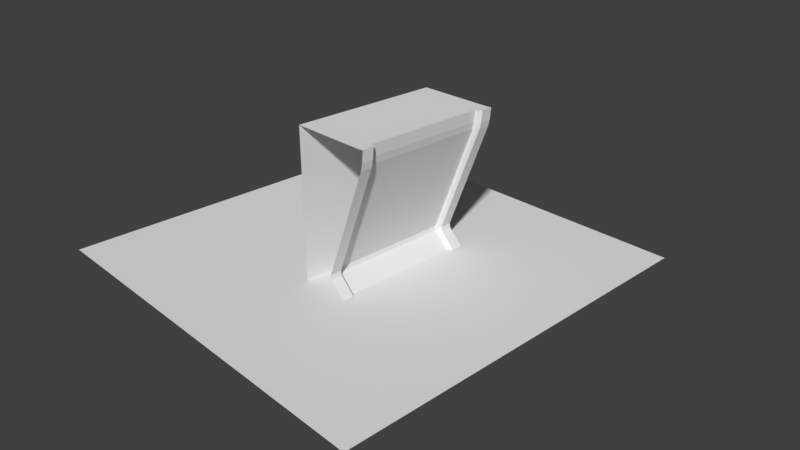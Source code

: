 # Source: metal_wall.blend  (saved by Blender 2.79.0; exported with 4.5.12 LTS)
import bpy
from mathutils import Matrix  # noqa: F401  (used for matrix-valued properties, if any)

bpy.ops.wm.read_factory_settings(use_empty=True)
scene = bpy.context.scene
scene.name = 'Scene'

# ---- collections
col_collection_1 = bpy.data.collections.new('Collection 1'); scene.collection.children.link(col_collection_1)

# ---- materials (node trees are filled in below, after node groups)
mat_final = bpy.data.materials.new('final')
mat_final.alpha_threshold = 0.0
mat_final.use_transparent_shadow = False
mat_final.roughness = 0.5
mat_final.specular_intensity = 0.0
mat_metal = bpy.data.materials.new('Metal')
mat_metal.alpha_threshold = 0.0
mat_metal.use_transparent_shadow = False
mat_metal.roughness = 0.5
mat_metal.specular_intensity = 0.1146
mat_black = bpy.data.materials.new('Black')
mat_black.alpha_threshold = 0.0
mat_black.use_transparent_shadow = False
mat_black.diffuse_color = (0.0, 0.0, 0.0, 1.0)
mat_black.roughness = 0.5
mat_black.specular_intensity = 0.0
mat_vent = bpy.data.materials.new('Vent')
mat_vent.alpha_threshold = 0.0
mat_vent.use_transparent_shadow = False
mat_vent.roughness = 0.5
mat_vent.specular_intensity = 0.0
mat_sides = bpy.data.materials.new('Sides')
mat_sides.alpha_threshold = 0.0
mat_sides.use_transparent_shadow = False
mat_sides.diffuse_color = (0.2462, 0.07814, 0.01924, 1.0)
mat_sides.roughness = 0.5
mat_sides.specular_intensity = 0.0

# ---- material node trees

# ---- world
world_world = bpy.data.worlds.new('World'); scene.world = world_world
world_world.color = (0.05088, 0.05088, 0.05088)
world_world.use_sun_shadow = False
world_world.sun_shadow_jitter_overblur = 0.0
world_world.cycles.sampling_method = 'MANUAL'
world_world.light_settings.ao_factor = 0.5

# ---- cameras
cam_camera = bpy.data.cameras.new('Camera')
cam_camera.clip_end = 100.0
cam_camera.lens = 35.0
cam_camera.sensor_width = 32.0
cam_camera.sensor_height = 18.0
cam_camera.ortho_scale = 7.314
cam_camera.dof.focus_distance = 0.0
cam_camera.dof.aperture_fstop = 128.0

# ---- meshes
me_cube_002 = bpy.data.meshes.new('Cube.002')
me_cube_002.from_pydata([(0.0, 0.0, 0.0), (0.0, 0.0, 2.0), (0.0, 2.0, 0.0), (0.0, 2.0, 2.0), (1.0, 2.0, 2.0), (1.0, 0.0, 2.0), (1.0, 0.1818, 2.0), (1.0, 0.3636, 2.0), (1.0, 0.5455, 2.0), (1.0, 0.7273, 2.0), (1.0, 0.9091, 2.0), (1.0, 1.091, 2.0), (1.0, 1.273, 2.0), (1.0, 1.455, 2.0), (1.0, 1.636, 2.0), (1.0, 1.818, 2.0), (0.9871, 0.1818, 1.848), (0.6056, 0.1818, 0.0), (0.3993, 0.1818, 0.2063), (0.9654, 0.1818, 1.754), (0.3873, 0.1818, 0.2633), (0.6056, 1.818, 0.0), (0.3993, 1.818, 0.2063), (0.3873, 1.818, 0.2633), (0.9654, 1.818, 1.754), (0.9871, 1.818, 1.848), (0.6815, 2.0, 0.004001), (1.076, 2.0, 2.004), (0.4632, 0.0, 0.2673), (0.4752, 0.0, 0.2103), (0.4752, 2.0, 0.2103), (0.4632, 2.0, 0.2673), (0.6815, 0.0, 0.004001), (1.063, 0.0, 1.852), (1.041, 0.0, 1.758), (1.041, 2.0, 1.758), (1.063, 2.0, 1.852), (1.076, 0.0, 2.004), (0.4317, 0.1818, 0.2656), (0.4632, 0.1518, 0.2673), (1.063, 0.1518, 1.852), (1.031, 0.1818, 1.85), (1.076, 0.1518, 2.004), (1.044, 0.1818, 2.002), (0.65, 0.1818, 0.002341), (0.6815, 0.1518, 0.004001), (0.4752, 0.1518, 0.2103), (0.4437, 0.1818, 0.2086), (1.041, 0.1518, 1.758), (1.01, 0.1818, 1.756), (0.6815, 1.848, 0.004001), (0.6475, 1.818, 0.002212), (1.042, 1.818, 2.002), (1.076, 1.848, 2.004), (0.4752, 1.848, 0.2103), (0.4412, 1.818, 0.2085), (1.007, 1.818, 1.756), (1.041, 1.848, 1.758), (0.4632, 1.848, 0.2673), (0.4292, 1.818, 0.2655), (1.029, 1.818, 1.85), (1.063, 1.848, 1.852)], [], [(0, 1, 3, 2), (16, 6, 43, 41), (5, 6, 7, 8, 9, 10, 11, 12, 13, 14, 15, 4, 3, 1), (58, 54, 30, 31), (20, 18, 22, 23), (34, 48, 40, 33), (16, 19, 24, 25), (39, 48, 34, 28), (25, 15, 14, 13, 12, 11, 10, 9, 8, 7, 6, 16), (21, 22, 18, 17), (45, 46, 29, 32), (36, 27, 53, 61), (23, 24, 19, 20), (15, 25, 60, 52), (18, 20, 38, 47), (22, 21, 51, 55), (6, 5, 37, 42, 43), (24, 23, 59, 56), (19, 16, 41, 49), (17, 18, 47, 44), (40, 42, 37, 33), (25, 24, 56, 60), (23, 22, 55, 59), (4, 15, 52, 53, 27), (29, 46, 39, 28), (35, 57, 58, 31), (61, 57, 35, 36), (39, 46, 47, 38), (42, 40, 41, 43), (46, 45, 44, 47), (40, 48, 49, 41), (48, 39, 38, 49), (20, 19, 49, 38), (52, 60, 61, 53), (55, 51, 50, 54), (60, 56, 57, 61), (59, 55, 54, 58), (56, 59, 58, 57), (30, 54, 50, 26)])
_uv = me_cube_002.uv_layers.new(name='Output')
_uv.uv.foreach_set('vector', [0.3084, 0.9764, 0.04716, 0.9764, 0.04716, 0.7151, 0.3084, 0.7151, 0.6755, 0.06809, 0.6693, 0.01669, 0.6839, 0.01287, 0.6901, 0.06427, 0.3262, 0.9764, 0.3262, 0.9527, 0.3262, 0.9289, 0.3262, 0.9052, 0.3262, 0.8814, 0.3262, 0.8577, 0.3262, 0.8339, 0.3262, 0.8102, 0.3262, 0.7864, 0.3262, 0.7626, 0.3262, 0.7389, 0.3262, 0.7151, 0.4567, 0.7151, 0.4567, 0.9764, 0.9384, 0.0803, 0.9384, 0.06241, 0.9898, 0.06241, 0.9898, 0.0803, 0.01017, 0.0803, 0.01017, 0.06241, 0.5647, 0.06241, 0.5647, 0.0803, 0.8564, 0.6166, 0.9079, 0.6166, 0.9079, 0.6493, 0.8564, 0.6493, 0.01017, 0.6493, 0.01017, 0.6166, 0.5647, 0.6166, 0.5647, 0.6493, 0.9079, 0.0803, 0.9079, 0.6166, 0.8564, 0.6166, 0.8564, 0.0803, 0.5647, 0.6493, 0.5647, 0.7005, 0.5031, 0.7005, 0.4414, 0.7005, 0.3798, 0.7005, 0.3182, 0.7005, 0.2566, 0.7005, 0.195, 0.7005, 0.1334, 0.7005, 0.07178, 0.7005, 0.01017, 0.7005, 0.01017, 0.6493, 0.5647, 0.01017, 0.5647, 0.06241, 0.01017, 0.06241, 0.01017, 0.01017, 0.9079, 0.01017, 0.9079, 0.06241, 0.8564, 0.06241, 0.8564, 0.01017, 0.9898, 0.6493, 0.9898, 0.7005, 0.9384, 0.7005, 0.9384, 0.6493, 0.5647, 0.0803, 0.5647, 0.6166, 0.01017, 0.6166, 0.01017, 0.0803, 0.8051, 0.7009, 0.8112, 0.6495, 0.825, 0.6531, 0.8188, 0.7045, 0.5929, 0.6531, 0.585, 0.635, 0.5996, 0.6312, 0.6075, 0.6493, 0.7286, 0.06449, 0.8112, 0.01017, 0.825, 0.01377, 0.7424, 0.0681, 0.3262, 0.9527, 0.3262, 0.9764, 0.3163, 0.9764, 0.3163, 0.9566, 0.3204, 0.9527, 0.8104, 0.6168, 0.7207, 0.08258, 0.7345, 0.08619, 0.8242, 0.6204, 0.6747, 0.1008, 0.6755, 0.06809, 0.6901, 0.06427, 0.6893, 0.09696, 0.6755, 0.7074, 0.5929, 0.6531, 0.6075, 0.6493, 0.6901, 0.7036, 0.9079, 0.6493, 0.9079, 0.7005, 0.8564, 0.7005, 0.8564, 0.6493, 0.8112, 0.6495, 0.8104, 0.6168, 0.8242, 0.6204, 0.825, 0.6531, 0.7207, 0.08258, 0.7286, 0.06449, 0.7424, 0.0681, 0.7345, 0.08619, 0.3262, 0.7151, 0.3262, 0.7389, 0.3207, 0.7389, 0.3163, 0.735, 0.3163, 0.7151, 0.8564, 0.06241, 0.9079, 0.06241, 0.9079, 0.0803, 0.8564, 0.0803, 0.9898, 0.6166, 0.9384, 0.6166, 0.9384, 0.0803, 0.9898, 0.0803, 0.9384, 0.6493, 0.9384, 0.6166, 0.9898, 0.6166, 0.9898, 0.6493, 0.6099, 0.6285, 0.6178, 0.6466, 0.6075, 0.6493, 0.5996, 0.6312, 0.6942, 0.01017, 0.7004, 0.06156, 0.6901, 0.06427, 0.6839, 0.01287, 0.6178, 0.6466, 0.7004, 0.7009, 0.6901, 0.7036, 0.6075, 0.6493, 0.7004, 0.06156, 0.6996, 0.09425, 0.6893, 0.09696, 0.6901, 0.06427, 0.9079, 0.6166, 0.9079, 0.0803, 0.9181, 0.07733, 0.9181, 0.6136, 0.585, 0.635, 0.6747, 0.1008, 0.6893, 0.09696, 0.5996, 0.6312, 0.8188, 0.7045, 0.825, 0.6531, 0.8361, 0.656, 0.83, 0.7074, 0.7424, 0.0681, 0.825, 0.01377, 0.8361, 0.01669, 0.7535, 0.07102, 0.825, 0.6531, 0.8242, 0.6204, 0.8353, 0.6233, 0.8361, 0.656, 0.7345, 0.08619, 0.7424, 0.0681, 0.7535, 0.07102, 0.7456, 0.08911, 0.8242, 0.6204, 0.7345, 0.08619, 0.7456, 0.08911, 0.8353, 0.6233, 0.9898, 0.06241, 0.9384, 0.06241, 0.9384, 0.01017, 0.9898, 0.01017])
me_cube_002.materials.append(mat_final)
me_cube_002.use_remesh_preserve_volume = False
me_cube_002.use_remesh_preserve_attributes = False
me_cube_002.use_mirror_vertex_groups = False
me_cube_002.update()
me_plane = bpy.data.meshes.new('Plane')
me_plane.from_pydata([(-1.0, -1.0, 0.0), (1.0, -1.0, 0.0), (-1.0, 1.0, 0.0), (1.0, 1.0, 0.0)], [], [(0, 1, 3, 2)])
me_plane.use_remesh_preserve_volume = False
me_plane.use_remesh_preserve_attributes = False
me_plane.use_mirror_vertex_groups = False
me_plane.update()
me_cube_001 = bpy.data.meshes.new('Cube.001')
me_cube_001.from_pydata([(0.0, -1.0, 0.0), (0.0, -1.0, 2.0), (0.0, 1.0, 0.0), (0.0, 1.0, 2.0), (1.0, 1.0, 2.0), (1.0, -1.0, 2.0), (1.0, -0.8182, 2.0), (1.0, -0.6364, 2.0), (1.0, -0.4545, 2.0), (1.0, -0.2727, 2.0), (1.0, -0.09091, 2.0), (1.0, 0.09091, 2.0), (1.0, 0.2727, 2.0), (1.0, 0.4545, 2.0), (1.0, 0.6364, 2.0), (1.0, 0.8182, 2.0), (0.9871, -0.8182, 1.848), (0.6056, -0.8182, 0.0), (0.3993, -0.8182, 0.2063), (0.9654, -0.8182, 1.754), (0.3873, -0.8182, 0.2633), (0.6056, 0.8182, 0.0), (0.3993, 0.8182, 0.2063), (0.3873, 0.8182, 0.2633), (0.9654, 0.8182, 1.754), (0.9871, 0.8182, 1.848), (0.6815, 1.0, 0.004001), (1.076, 1.0, 2.004), (0.4632, -1.0, 0.2673), (0.4752, -1.0, 0.2103), (0.4752, 1.0, 0.2103), (0.4632, 1.0, 0.2673), (0.6815, -1.0, 0.004001), (1.063, -1.0, 1.852), (1.041, -1.0, 1.758), (1.041, 1.0, 1.758), (1.063, 1.0, 1.852), (1.076, -1.0, 2.004), (0.4317, -0.8182, 0.2656), (0.4632, -0.8482, 0.2673), (1.063, -0.8482, 1.852), (1.031, -0.8182, 1.85), (1.076, -0.8482, 2.004), (1.044, -0.8182, 2.002), (0.65, -0.8182, 0.002341), (0.6815, -0.8482, 0.004001), (0.4752, -0.8482, 0.2103), (0.4437, -0.8182, 0.2086), (1.041, -0.8482, 1.758), (1.01, -0.8182, 1.756), (0.6815, 0.8482, 0.004001), (0.6475, 0.8182, 0.002212), (1.042, 0.8182, 2.002), (1.076, 0.8482, 2.004), (0.4752, 0.8482, 0.2103), (0.4412, 0.8182, 0.2085), (1.007, 0.8182, 1.756), (1.041, 0.8482, 1.758), (0.4632, 0.8482, 0.2673), (0.4292, 0.8182, 0.2655), (1.029, 0.8182, 1.85), (1.063, 0.8482, 1.852)], [], [(0, 1, 3, 2), (16, 6, 43, 41), (5, 6, 7, 8, 9, 10, 11, 12, 13, 14, 15, 4, 3, 1), (58, 54, 30, 31), (20, 18, 22, 23), (34, 48, 40, 33), (16, 19, 24, 25), (39, 48, 34, 28), (25, 15, 14, 13, 12, 11, 10, 9, 8, 7, 6, 16), (21, 22, 18, 17), (45, 46, 29, 32), (36, 27, 53, 61), (23, 24, 19, 20), (15, 25, 60, 52), (18, 20, 38, 47), (22, 21, 51, 55), (6, 5, 37, 42, 43), (24, 23, 59, 56), (19, 16, 41, 49), (17, 18, 47, 44), (40, 42, 37, 33), (25, 24, 56, 60), (23, 22, 55, 59), (4, 15, 52, 53, 27), (29, 46, 39, 28), (35, 57, 58, 31), (61, 57, 35, 36), (39, 46, 47, 38), (42, 40, 41, 43), (46, 45, 44, 47), (40, 48, 49, 41), (48, 39, 38, 49), (20, 19, 49, 38), (52, 60, 61, 53), (55, 51, 50, 54), (60, 56, 57, 61), (59, 55, 54, 58), (56, 59, 58, 57), (30, 54, 50, 26)])
me_cube_001.polygons.foreach_set('material_index', [1, 3, 1, 3, 2, 3, 2, 3, 2, 2, 3, 3, 0, 3, 3, 3, 1, 3, 3, 3, 3, 3, 3, 1, 3, 3, 3, 3, 3, 3, 3, 3, 3, 3, 3, 3, 3, 3, 3])
_uv = me_cube_001.uv_layers.new(name='UVMap')
_uv.uv.foreach_set('vector', [0.01764, 0.01094, 0.1734, 0.01094, 0.1734, 0.1609, 0.01764, 0.1609, 0.1974, 0.08308, 0.184, 0.009361, 0.2157, 0.003884, 0.2292, 0.0776, 0.1724, 0.06265, 0.1724, 0.0818, 0.1724, 0.1009, 0.1724, 0.1201, 0.1724, 0.1392, 0.1724, 0.1584, 0.1724, 0.1775, 0.1724, 0.1967, 0.1724, 0.2158, 0.1724, 0.235, 0.1724, 0.2541, 0.1724, 0.2733, 0.06301, 0.2733, 0.06301, 0.06265, 0.6378, 0.1008, 0.6378, 0.07509, 0.75, 0.07509, 0.75, 0.1008, 0.2049, 0.1366, 0.2049, 0.1091, 0.7867, 0.1091, 0.7867, 0.1366, 0.5034, 0.8698, 0.6156, 0.8698, 0.6156, 0.9167, 0.5034, 0.9167, 0.2049, 0.9016, 0.2049, 0.8563, 0.7867, 0.8563, 0.7867, 0.9016, 0.6156, 0.1008, 0.6156, 0.8698, 0.5034, 0.8698, 0.5034, 0.1008, 0.7867, 0.9016, 0.7867, 0.9751, 0.722, 0.9751, 0.6574, 0.9751, 0.5928, 0.9751, 0.5281, 0.9751, 0.4635, 0.9751, 0.3989, 0.9751, 0.3342, 0.9751, 0.2696, 0.9751, 0.2049, 0.9751, 0.2049, 0.9016, 0.7867, 0.009498, 0.7867, 0.1091, 0.2049, 0.1091, 0.2049, 0.009498, 0.6156, 0.0, 0.6156, 0.07509, 0.5034, 0.07509, 0.5034, 0.0, 0.75, 0.9167, 0.75, 0.9902, 0.6378, 0.9902, 0.6378, 0.9167, 0.7867, 0.1366, 0.7867, 0.8563, 0.2049, 0.8563, 0.2049, 0.1366, 0.4357, 0.9906, 0.4491, 0.9169, 0.4791, 0.9221, 0.4657, 0.9958, 0.01721, 0.9221, 0.0, 0.8961, 0.03179, 0.8907, 0.049, 0.9166, 0.2689, 0.07791, 0.4491, 0.0, 0.4791, 0.005175, 0.2989, 0.08309, 0.1724, 0.0818, 0.1724, 0.06265, 0.1724, 0.06265, 0.1724, 0.07864, 0.1724, 0.0818, 0.4474, 0.87, 0.2517, 0.1039, 0.2817, 0.109, 0.4774, 0.8752, 0.1957, 0.13, 0.1974, 0.08308, 0.2292, 0.0776, 0.2275, 0.1245, 0.1974, 1.0, 0.01721, 0.9221, 0.049, 0.9166, 0.2292, 0.9945, 0.6156, 0.9167, 0.6156, 0.9902, 0.5034, 0.9902, 0.5034, 0.9167, 0.4491, 0.9169, 0.4474, 0.87, 0.4774, 0.8752, 0.4791, 0.9221, 0.2517, 0.1039, 0.2689, 0.07791, 0.2989, 0.08309, 0.2817, 0.109, 0.1724, 0.2733, 0.1724, 0.2541, 0.1724, 0.2541, 0.1724, 0.2573, 0.1724, 0.2733, 0.5034, 0.07509, 0.6156, 0.07509, 0.6156, 0.1008, 0.5034, 0.1008, 0.75, 0.8698, 0.6378, 0.8698, 0.6378, 0.1008, 0.75, 0.1008, 0.6378, 0.9167, 0.6378, 0.8698, 0.75, 0.8698, 0.75, 0.9167, 0.05433, 0.8868, 0.07154, 0.9127, 0.049, 0.9166, 0.03179, 0.8907, 0.2383, 0.0, 0.2517, 0.07371, 0.2292, 0.0776, 0.2157, 0.003884, 0.07154, 0.9127, 0.2517, 0.9906, 0.2292, 0.9945, 0.049, 0.9166, 0.2517, 0.07371, 0.25, 0.1206, 0.2275, 0.1245, 0.2292, 0.0776, 0.6156, 0.8698, 0.6156, 0.1008, 0.6378, 0.09652, 0.6378, 0.8655, 0.0, 0.8961, 0.1957, 0.13, 0.2275, 0.1245, 0.03179, 0.8907, 0.4657, 0.9958, 0.4791, 0.9221, 0.5034, 0.9263, 0.49, 1.0, 0.2989, 0.08309, 0.4791, 0.005175, 0.5034, 0.009361, 0.3232, 0.08727, 0.4791, 0.9221, 0.4774, 0.8752, 0.5017, 0.8794, 0.5034, 0.9263, 0.2817, 0.109, 0.2989, 0.08309, 0.3232, 0.08727, 0.306, 0.1132, 0.4774, 0.8752, 0.2817, 0.109, 0.306, 0.1132, 0.5017, 0.8794, 0.75, 0.07509, 0.6378, 0.07509, 0.6378, 0.0, 0.75, 0.0])
_uv.active_render = True
_uv = me_cube_001.uv_layers.new(name='Output')
_uv.uv.foreach_set('vector', [0.3084, 0.9764, 0.04716, 0.9764, 0.04716, 0.7151, 0.3084, 0.7151, 0.6755, 0.06809, 0.6693, 0.01669, 0.6839, 0.01287, 0.6901, 0.06427, 0.3262, 0.9764, 0.3262, 0.9527, 0.3262, 0.9289, 0.3262, 0.9052, 0.3262, 0.8814, 0.3262, 0.8577, 0.3262, 0.8339, 0.3262, 0.8102, 0.3262, 0.7864, 0.3262, 0.7626, 0.3262, 0.7389, 0.3262, 0.7151, 0.4567, 0.7151, 0.4567, 0.9764, 0.9384, 0.0803, 0.9384, 0.06241, 0.9898, 0.06241, 0.9898, 0.0803, 0.01017, 0.0803, 0.01017, 0.06241, 0.5647, 0.06241, 0.5647, 0.0803, 0.8564, 0.6166, 0.9079, 0.6166, 0.9079, 0.6493, 0.8564, 0.6493, 0.01017, 0.6493, 0.01017, 0.6166, 0.5647, 0.6166, 0.5647, 0.6493, 0.9079, 0.0803, 0.9079, 0.6166, 0.8564, 0.6166, 0.8564, 0.0803, 0.5647, 0.6493, 0.5647, 0.7005, 0.5031, 0.7005, 0.4414, 0.7005, 0.3798, 0.7005, 0.3182, 0.7005, 0.2566, 0.7005, 0.195, 0.7005, 0.1334, 0.7005, 0.07178, 0.7005, 0.01017, 0.7005, 0.01017, 0.6493, 0.5647, 0.01017, 0.5647, 0.06241, 0.01017, 0.06241, 0.01017, 0.01017, 0.9079, 0.01017, 0.9079, 0.06241, 0.8564, 0.06241, 0.8564, 0.01017, 0.9898, 0.6493, 0.9898, 0.7005, 0.9384, 0.7005, 0.9384, 0.6493, 0.5647, 0.0803, 0.5647, 0.6166, 0.01017, 0.6166, 0.01017, 0.0803, 0.8051, 0.7009, 0.8112, 0.6495, 0.825, 0.6531, 0.8188, 0.7045, 0.5929, 0.6531, 0.585, 0.635, 0.5996, 0.6312, 0.6075, 0.6493, 0.7286, 0.06449, 0.8112, 0.01017, 0.825, 0.01377, 0.7424, 0.0681, 0.3262, 0.9527, 0.3262, 0.9764, 0.3163, 0.9764, 0.3163, 0.9566, 0.3204, 0.9527, 0.8104, 0.6168, 0.7207, 0.08258, 0.7345, 0.08619, 0.8242, 0.6204, 0.6747, 0.1008, 0.6755, 0.06809, 0.6901, 0.06427, 0.6893, 0.09696, 0.6755, 0.7074, 0.5929, 0.6531, 0.6075, 0.6493, 0.6901, 0.7036, 0.9079, 0.6493, 0.9079, 0.7005, 0.8564, 0.7005, 0.8564, 0.6493, 0.8112, 0.6495, 0.8104, 0.6168, 0.8242, 0.6204, 0.825, 0.6531, 0.7207, 0.08258, 0.7286, 0.06449, 0.7424, 0.0681, 0.7345, 0.08619, 0.3262, 0.7151, 0.3262, 0.7389, 0.3207, 0.7389, 0.3163, 0.735, 0.3163, 0.7151, 0.8564, 0.06241, 0.9079, 0.06241, 0.9079, 0.0803, 0.8564, 0.0803, 0.9898, 0.6166, 0.9384, 0.6166, 0.9384, 0.0803, 0.9898, 0.0803, 0.9384, 0.6493, 0.9384, 0.6166, 0.9898, 0.6166, 0.9898, 0.6493, 0.6099, 0.6285, 0.6178, 0.6466, 0.6075, 0.6493, 0.5996, 0.6312, 0.6942, 0.01017, 0.7004, 0.06156, 0.6901, 0.06427, 0.6839, 0.01287, 0.6178, 0.6466, 0.7004, 0.7009, 0.6901, 0.7036, 0.6075, 0.6493, 0.7004, 0.06156, 0.6996, 0.09425, 0.6893, 0.09696, 0.6901, 0.06427, 0.9079, 0.6166, 0.9079, 0.0803, 0.9181, 0.07733, 0.9181, 0.6136, 0.585, 0.635, 0.6747, 0.1008, 0.6893, 0.09696, 0.5996, 0.6312, 0.8188, 0.7045, 0.825, 0.6531, 0.8361, 0.656, 0.83, 0.7074, 0.7424, 0.0681, 0.825, 0.01377, 0.8361, 0.01669, 0.7535, 0.07102, 0.825, 0.6531, 0.8242, 0.6204, 0.8353, 0.6233, 0.8361, 0.656, 0.7345, 0.08619, 0.7424, 0.0681, 0.7535, 0.07102, 0.7456, 0.08911, 0.8242, 0.6204, 0.7345, 0.08619, 0.7456, 0.08911, 0.8353, 0.6233, 0.9898, 0.06241, 0.9384, 0.06241, 0.9384, 0.01017, 0.9898, 0.01017])
me_cube_001.materials.append(mat_metal)
me_cube_001.materials.append(mat_black)
me_cube_001.materials.append(mat_vent)
me_cube_001.materials.append(mat_sides)
me_cube_001.use_remesh_preserve_volume = False
me_cube_001.use_remesh_preserve_attributes = False
me_cube_001.use_mirror_vertex_groups = False
me_cube_001.update()

# ---- objects
ob_wall_final = bpy.data.objects.new('Wall Final', me_cube_002)
ob_plane = bpy.data.objects.new('Plane', me_plane)
ob_wall = bpy.data.objects.new('Wall', me_cube_001)
ob_camera = bpy.data.objects.new('Camera', cam_camera)

# ---- transforms, parenting, visibility, modifiers, constraints
ob_wall_final.location = (0.0, -1.0, 0.0)
ob_wall_final.lineart.crease_threshold = 0.0
ob_plane.location = (0.0, 0.0, 0.0)
ob_plane.scale = (2.666, 2.666, 2.666)
ob_plane.lineart.crease_threshold = 0.0
ob_wall.location = (0.0, 0.0, 0.0)
ob_wall.hide_viewport = True
ob_wall.hide_render = True
ob_wall.lineart.crease_threshold = 0.0
ob_camera.location = (7.481, -6.508, 5.344)
ob_camera.rotation_euler = (1.109, 0.0, 0.8149)
ob_camera.lock_rotations_4d = False
ob_camera.empty_display_type = 'ARROWS'
ob_camera.color = (0.0, 0.0, 0.0, 0.0)
ob_camera.display_type = 'WIRE'
ob_camera.lineart.crease_threshold = 0.0

# ---- collection membership
col_collection_1.objects.link(ob_wall_final)
col_collection_1.objects.link(ob_plane)
col_collection_1.objects.link(ob_wall)
col_collection_1.objects.link(ob_camera)

# ---- scene / render settings (as saved in the file)
scene.camera = ob_camera
scene.frame_start = 1; scene.frame_end = 250; scene.frame_set(1)
scene.render.engine = 'BLENDER_EEVEE_NEXT'
scene.render.resolution_percentage = 50
scene.render.dither_intensity = 0.0
scene.render.use_bake_selected_to_active = True
scene.cycles.use_denoising = False
scene.cycles.samples = 128
scene.cycles.sampling_pattern = 'TABULATED_SOBOL'
scene.cycles.use_adaptive_sampling = False
scene.cycles.use_light_tree = False
scene.cycles.blur_glossy = 0.0
scene.cycles.sample_clamp_indirect = 0.0
scene.view_settings.view_transform = 'Standard'
bpy.context.view_layer.update()

# ---- added for rendering (the .blend has no usable light): sun
light_auto_sun = bpy.data.lights.new('AutoSun', 'SUN')
light_auto_sun.energy = 3.0
light_auto_sun.angle = 0.0523599
ob_auto_sun = bpy.data.objects.new('AutoSun', light_auto_sun)
scene.collection.objects.link(ob_auto_sun)
ob_auto_sun.rotation_euler = (0.872665, 0.174533, 0.523599)
bpy.context.view_layer.update()
